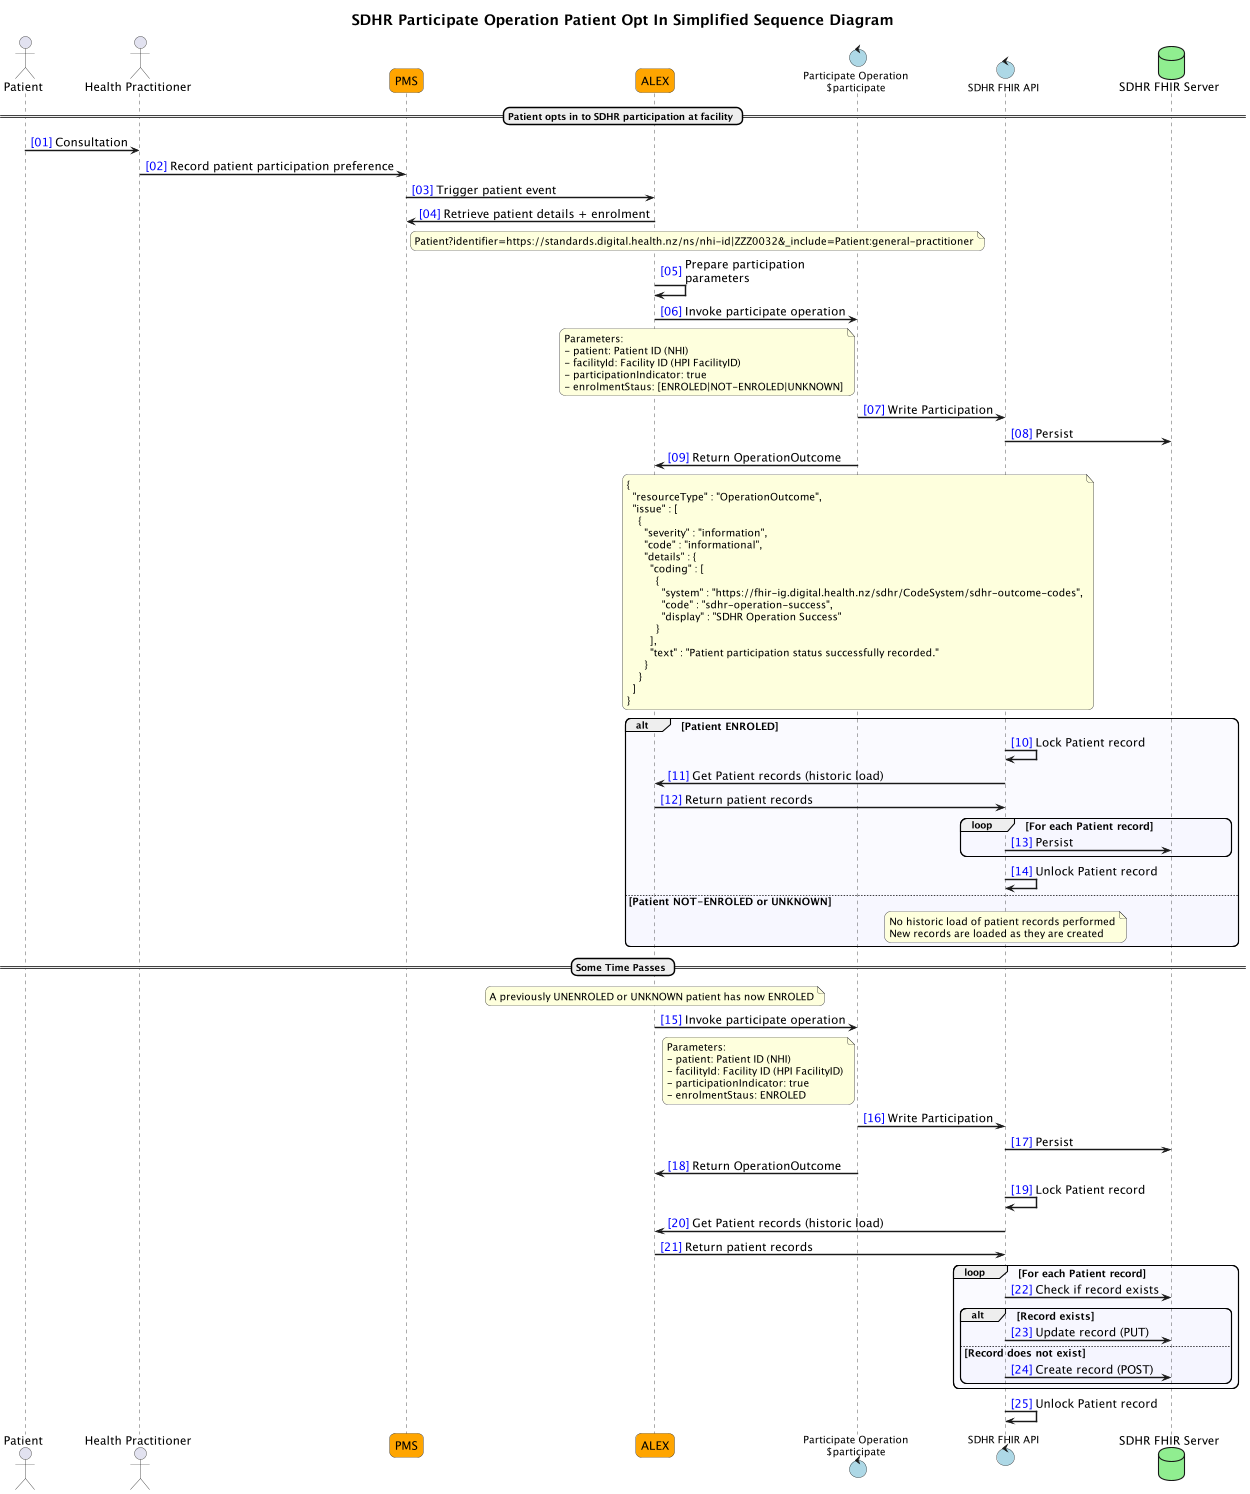

The diagram above was rendered by PlantUML. Its source (embedded in the PNG):
@startuml

title SDHR Participate Operation Patient Opt In Simplified Sequence Diagram

autonumber "<color:Blue>[00]"

skinparam ActorFontSize 16
skinparam ArrowFontSize 12
skinparam ArrowFontSize 16
skinparam BoxPadding 5
skinparam DatabaseFontSize 16
skinparam dpi 400
skinparam EntityFontSize 16
skinparam MaxMessageSize 375
skinparam NoteFontSize 14
skinparam ParticipantFontSize 16
skinparam ParticipantPadding 5
skinparam responseMessageBelowArrow true
skinparam roundcorner 15
skinparam sequenceArrowThickness 2
skinparam SequenceBoxFontSize 16
skinparam sequencegroupfontsize 14
skinparam SequenceMessageAlignment left
skinparam sequenceStyle uml2
skinparam TitleFontSize 20
' semi-transparent sequence groups!
' see https://sarafian.github.io/tips/2021/03/11/plantuml-tips-tricks-1.html#:~:text=responseMessageBelowArrow-,Semi,-transparent%20group%20backgrounds
skinparam SequenceGroupBodyBackgroundColor #EEEEFF50

scale max 400 width
scale 300*500

actor "Patient" as Patient
actor "Health Practitioner" as USER
participant "PMS" as APIC #Orange
participant "ALEX" as ORCHESTRATOR #Orange
control "Participate Operation\n$participate" as PARTICIPATE #LightBlue
control "SDHR FHIR API" as FHIRAPI #LightBlue
database "SDHR FHIR Server" as SDHR #LightGreen

== Patient opts in to SDHR participation at facility ==
Patient -> USER : Consultation
USER -> APIC : Record patient participation preference
APIC -> ORCHESTRATOR : Trigger patient event
ORCHESTRATOR -> APIC : Retrieve patient details + enrolment
  note right of APIC
    Patient?identifier=https://standards.digital.health.nz/ns/nhi-id|ZZZ0032&_include=Patient:general-practitioner
  end note
ORCHESTRATOR -> ORCHESTRATOR : Prepare participation\nparameters
ORCHESTRATOR -> PARTICIPATE : Invoke participate operation
  note left of PARTICIPATE
    Parameters:
    - patient: Patient ID (NHI)
    - facilityId: Facility ID (HPI FacilityID)
    - participationIndicator: true
    - enrolmentStaus: [ENROLED|NOT-ENROLED|UNKNOWN]
    '- nhiValidationStatus: [VALIDATED|INVALID|NOT-VALIDATED]
  end note
PARTICIPATE -> FHIRAPI : Write Participation
FHIRAPI -> SDHR : Persist
PARTICIPATE -> ORCHESTRATOR : Return OperationOutcome
  note over PARTICIPATE
    {
      "resourceType" : "OperationOutcome",
      "issue" : [
        {
          "severity" : "information",
          "code" : "informational",
          "details" : {
            "coding" : [
              {
                "system" : "https://fhir-ig.digital.health.nz/sdhr/CodeSystem/sdhr-outcome-codes",
                "code" : "sdhr-operation-success",
                "display" : "SDHR Operation Success"
              }
            ],
            "text" : "Patient participation status successfully recorded."
          }
        }
      ]
    }
  end note
alt Patient ENROLED
  FHIRAPI -> FHIRAPI : Lock Patient record
  FHIRAPI -> ORCHESTRATOR : Get Patient records (historic load)
  ORCHESTRATOR -> FHIRAPI : Return patient records
  loop For each Patient record
    FHIRAPI -> SDHR : Persist
  end loop
  FHIRAPI -> FHIRAPI : Unlock Patient record
else Patient NOT-ENROLED or UNKNOWN
  note over FHIRAPI
    No historic load of patient records performed
    New records are loaded as they are created
  end note
end alt

== Some Time Passes ==
note over ORCHESTRATOR
  A previously UNENROLED or UNKNOWN patient has now ENROLED
end note
ORCHESTRATOR -> PARTICIPATE : Invoke participate operation
  note left of PARTICIPATE
    Parameters:
    - patient: Patient ID (NHI)
    - facilityId: Facility ID (HPI FacilityID)
    - participationIndicator: true
    - enrolmentStaus: ENROLED
    '- nhiValidationStatus: [VALIDATED|INVALID|NOT-VALIDATED]
  end note
PARTICIPATE -> FHIRAPI : Write Participation
FHIRAPI -> SDHR : Persist
PARTICIPATE -> ORCHESTRATOR : Return OperationOutcome
FHIRAPI -> FHIRAPI : Lock Patient record
FHIRAPI -> ORCHESTRATOR : Get Patient records (historic load)
ORCHESTRATOR -> FHIRAPI : Return patient records
loop For each Patient record
  FHIRAPI ->  SDHR : Check if record exists
  alt Record exists
    FHIRAPI -> SDHR : Update record (PUT)
  else Record does not exist
    FHIRAPI -> SDHR : Create record (POST)
  end
end loop
FHIRAPI -> FHIRAPI : Unlock Patient record
@enduml